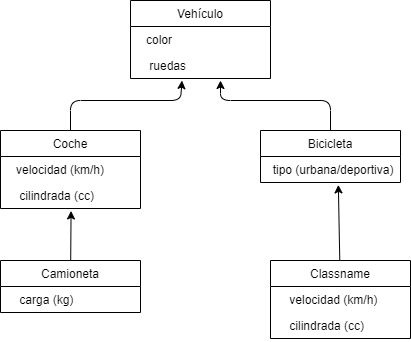

The diagram above was exported from draw.io. Its source (the exported page's mxGraphModel, read from the mxfile embedded in the PNG):
<mxGraphModel dx="1020" dy="375" grid="1" gridSize="10" guides="1" tooltips="1" connect="1" arrows="1" fold="1" page="1" pageScale="1" pageWidth="827" pageHeight="1169" math="0" shadow="0">
  <root>
    <mxCell id="0" />
    <mxCell id="1" parent="0" />
    <mxCell id="8" value="Vehículo" style="swimlane;fontStyle=0;childLayout=stackLayout;horizontal=1;startSize=26;fillColor=none;horizontalStack=0;resizeParent=1;resizeParentMax=0;resizeLast=0;collapsible=1;marginBottom=0;" vertex="1" parent="1">
      <mxGeometry x="350" y="130" width="140" height="78" as="geometry" />
    </mxCell>
    <mxCell id="9" value="   color " style="text;strokeColor=none;fillColor=none;align=left;verticalAlign=top;spacingLeft=4;spacingRight=4;overflow=hidden;rotatable=0;points=[[0,0.5],[1,0.5]];portConstraint=eastwest;" vertex="1" parent="8">
      <mxGeometry y="26" width="140" height="26" as="geometry" />
    </mxCell>
    <mxCell id="11" value="    ruedas" style="text;strokeColor=none;fillColor=none;align=left;verticalAlign=top;spacingLeft=4;spacingRight=4;overflow=hidden;rotatable=0;points=[[0,0.5],[1,0.5]];portConstraint=eastwest;" vertex="1" parent="8">
      <mxGeometry y="52" width="140" height="26" as="geometry" />
    </mxCell>
    <mxCell id="22" style="edgeStyle=none;html=1;exitX=0.5;exitY=0;exitDx=0;exitDy=0;entryX=0.368;entryY=1.08;entryDx=0;entryDy=0;entryPerimeter=0;" edge="1" parent="1" source="16" target="11">
      <mxGeometry relative="1" as="geometry">
        <Array as="points">
          <mxPoint x="290" y="230" />
          <mxPoint x="400" y="230" />
        </Array>
      </mxGeometry>
    </mxCell>
    <mxCell id="16" value="Coche" style="swimlane;fontStyle=0;childLayout=stackLayout;horizontal=1;startSize=26;fillColor=none;horizontalStack=0;resizeParent=1;resizeParentMax=0;resizeLast=0;collapsible=1;marginBottom=0;" vertex="1" parent="1">
      <mxGeometry x="220" y="260" width="140" height="78" as="geometry" />
    </mxCell>
    <mxCell id="17" value="   velocidad (km/h)" style="text;strokeColor=none;fillColor=none;align=left;verticalAlign=top;spacingLeft=4;spacingRight=4;overflow=hidden;rotatable=0;points=[[0,0.5],[1,0.5]];portConstraint=eastwest;" vertex="1" parent="16">
      <mxGeometry y="26" width="140" height="26" as="geometry" />
    </mxCell>
    <mxCell id="18" value="    cilindrada (cc)" style="text;strokeColor=none;fillColor=none;align=left;verticalAlign=top;spacingLeft=4;spacingRight=4;overflow=hidden;rotatable=0;points=[[0,0.5],[1,0.5]];portConstraint=eastwest;" vertex="1" parent="16">
      <mxGeometry y="52" width="140" height="26" as="geometry" />
    </mxCell>
    <mxCell id="23" style="edgeStyle=none;html=1;exitX=0.5;exitY=0;exitDx=0;exitDy=0;" edge="1" parent="1" source="19">
      <mxGeometry relative="1" as="geometry">
        <mxPoint x="440" y="210" as="targetPoint" />
        <Array as="points">
          <mxPoint x="550" y="230" />
          <mxPoint x="440" y="230" />
        </Array>
      </mxGeometry>
    </mxCell>
    <mxCell id="19" value="Bicicleta" style="swimlane;fontStyle=0;childLayout=stackLayout;horizontal=1;startSize=26;fillColor=none;horizontalStack=0;resizeParent=1;resizeParentMax=0;resizeLast=0;collapsible=1;marginBottom=0;" vertex="1" parent="1">
      <mxGeometry x="480" y="260" width="140" height="52" as="geometry" />
    </mxCell>
    <mxCell id="20" value="  tipo (urbana/deportiva) " style="text;strokeColor=none;fillColor=none;align=left;verticalAlign=top;spacingLeft=4;spacingRight=4;overflow=hidden;rotatable=0;points=[[0,0.5],[1,0.5]];portConstraint=eastwest;" vertex="1" parent="19">
      <mxGeometry y="26" width="140" height="26" as="geometry" />
    </mxCell>
    <mxCell id="32" style="edgeStyle=none;html=1;entryX=0.504;entryY=1.094;entryDx=0;entryDy=0;entryPerimeter=0;" edge="1" parent="1" source="28" target="18">
      <mxGeometry relative="1" as="geometry" />
    </mxCell>
    <mxCell id="28" value="Camioneta" style="swimlane;fontStyle=0;childLayout=stackLayout;horizontal=1;startSize=26;fillColor=none;horizontalStack=0;resizeParent=1;resizeParentMax=0;resizeLast=0;collapsible=1;marginBottom=0;" vertex="1" parent="1">
      <mxGeometry x="220" y="390" width="140" height="52" as="geometry" />
    </mxCell>
    <mxCell id="29" value="    carga (kg)" style="text;strokeColor=none;fillColor=none;align=left;verticalAlign=top;spacingLeft=4;spacingRight=4;overflow=hidden;rotatable=0;points=[[0,0.5],[1,0.5]];portConstraint=eastwest;" vertex="1" parent="28">
      <mxGeometry y="26" width="140" height="26" as="geometry" />
    </mxCell>
    <mxCell id="37" style="edgeStyle=none;html=1;entryX=0.556;entryY=1.091;entryDx=0;entryDy=0;entryPerimeter=0;" edge="1" parent="1" source="33" target="20">
      <mxGeometry relative="1" as="geometry">
        <mxPoint x="560" y="360" as="targetPoint" />
      </mxGeometry>
    </mxCell>
    <mxCell id="33" value="Classname" style="swimlane;fontStyle=0;childLayout=stackLayout;horizontal=1;startSize=26;fillColor=none;horizontalStack=0;resizeParent=1;resizeParentMax=0;resizeLast=0;collapsible=1;marginBottom=0;" vertex="1" parent="1">
      <mxGeometry x="490" y="390" width="140" height="78" as="geometry" />
    </mxCell>
    <mxCell id="34" value="    velocidad (km/h)" style="text;strokeColor=none;fillColor=none;align=left;verticalAlign=top;spacingLeft=4;spacingRight=4;overflow=hidden;rotatable=0;points=[[0,0.5],[1,0.5]];portConstraint=eastwest;" vertex="1" parent="33">
      <mxGeometry y="26" width="140" height="26" as="geometry" />
    </mxCell>
    <mxCell id="35" value="    cilindrada (cc)" style="text;strokeColor=none;fillColor=none;align=left;verticalAlign=top;spacingLeft=4;spacingRight=4;overflow=hidden;rotatable=0;points=[[0,0.5],[1,0.5]];portConstraint=eastwest;" vertex="1" parent="33">
      <mxGeometry y="52" width="140" height="26" as="geometry" />
    </mxCell>
  </root>
</mxGraphModel>